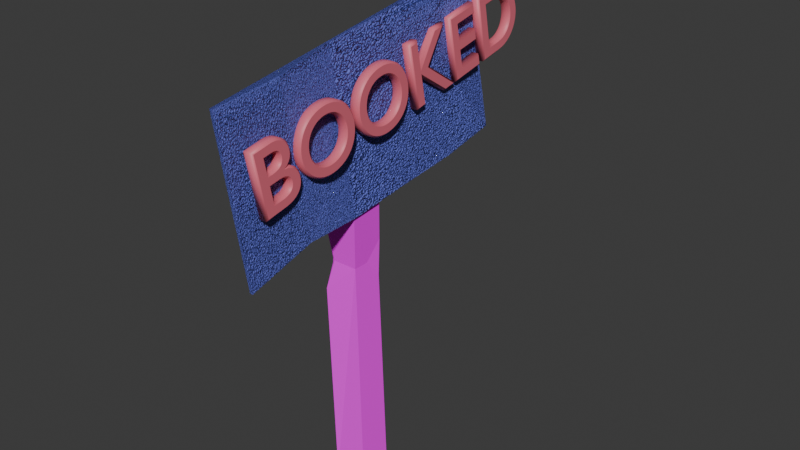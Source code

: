 # Source: booked_sign.blend  (saved by Blender 4.2.66; exported with 4.5.12 LTS)
import bpy
from mathutils import Matrix  # noqa: F401  (used for matrix-valued properties, if any)

bpy.ops.wm.read_factory_settings(use_empty=True)
scene = bpy.context.scene
scene.name = 'Scene'

# ---- collections
col_collection = bpy.data.collections.new('Collection'); scene.collection.children.link(col_collection)

# ---- images (referenced by path relative to the original .blend; pixels are not part of the script)
import os
ASSET_DIR = os.environ.get("B2B_ASSET_DIR", "")  # directory of the original .blend (textures are referenced by path, not embedded)
HERE = os.path.dirname(os.path.abspath(__file__))  # packed textures are extracted next to this script under _unpacked/

def load_image(name, relpath, width, height, colorspace="sRGB"):
    """Load a texture the original file referenced (path relative to the .blend, or extracted next to this script)."""
    p = next((c for c in (os.path.join(HERE, relpath), os.path.join(ASSET_DIR, relpath)) if relpath and os.path.exists(c)), "")
    if p:
        img = bpy.data.images.load(p, check_existing=True)
        img.name = name
    else:  # same state as the original file: an image datablock whose file is absent (Cycles renders it pink)
        img = bpy.data.images.new(name, width, height)
        img.source = "FILE"
        img.filepath = "//" + (relpath or name)
    img.colorspace_settings.name = colorspace
    return img
img_bark_willow_02_diff_1k_jpg = load_image('bark_willow_02_diff_1k.jpg', 'bark_willow_02_diff_1k.jpg', 1024, 1024, 'sRGB')

# ---- materials (node trees are filled in below, after node groups)
mat_material_001 = bpy.data.materials.new('Material.001')
mat_material_002 = bpy.data.materials.new('Material.002')
mat_material_003 = bpy.data.materials.new('Material.003')

# ---- material node trees
mat_material_001.use_nodes = True; mat_material_001.node_tree.nodes.clear()
_N = mat_material_001.node_tree.nodes; _L = mat_material_001.node_tree.links
n0 = _N.new('ShaderNodeBsdfPrincipled'); n0.name = 'Principled BSDF'; n0.location = (47, 295)
n0.inputs[2].default_value = 1.0
n0.inputs[3].default_value = 1.0
n1 = _N.new('ShaderNodeOutputMaterial'); n1.name = 'Material Output'; n1.location = (429, 300)
n2 = _N.new('ShaderNodeTexImage'); n2.name = 'Image Texture'; n2.location = (-646, 282)
n2.image = img_bark_willow_02_diff_1k_jpg
n3 = _N.new('ShaderNodeMix'); n3.name = 'Mix'; n3.location = (-176, 264)
n3.data_type = 'RGBA'
n3.inputs[0].default_value = 0.9807
n4 = _N.new('ShaderNodeBlackbody'); n4.name = 'Blackbody'; n4.location = (-367, 70)
n4.inputs[0].default_value = 3519.0
_L.new(n0.outputs[0], n1.inputs[0])
_L.new(n3.outputs[2], n0.inputs[0])
_L.new(n4.outputs[0], n3.inputs[6])
_L.new(n2.outputs[0], n3.inputs[7])
n1.is_active_output = True
mat_material_002.use_nodes = True; mat_material_002.node_tree.nodes.clear()
_N = mat_material_002.node_tree.nodes; _L = mat_material_002.node_tree.links
n0 = _N.new('ShaderNodeBsdfPrincipled'); n0.name = 'Principled BSDF'; n0.location = (-86, 152)
n0.inputs[0].default_value = (0.1542, 0.1901, 0.8005, 1.0)
n1 = _N.new('ShaderNodeOutputMaterial'); n1.name = 'Material Output'; n1.location = (300, 300)
n2 = _N.new('ShaderNodeTexWave'); n2.name = 'Wave Texture'; n2.location = (-415, 228)
n2.bands_direction = 'Y'
n2.wave_profile = 'SAW'
n2.inputs[1].default_value = 14.4
n2.inputs[2].default_value = 28.6
n2.inputs[3].default_value = 0.0
n2.inputs[4].default_value = 6.1
n2.inputs[5].default_value = 0.9643
n2.inputs[6].default_value = 39.8
_L.new(n0.outputs[0], n1.inputs[0])
_L.new(n2.outputs[1], n1.inputs[2])
n1.is_active_output = True
mat_material_003.use_nodes = True; mat_material_003.node_tree.nodes.clear()
_N = mat_material_003.node_tree.nodes; _L = mat_material_003.node_tree.links
n0 = _N.new('ShaderNodeBsdfPrincipled'); n0.name = 'Principled BSDF'; n0.location = (10, 300)
n0.inputs[0].default_value = (0.8012, 0.1613, 0.2228, 1.0)
n1 = _N.new('ShaderNodeOutputMaterial'); n1.name = 'Material Output'; n1.location = (300, 300)
_L.new(n0.outputs[0], n1.inputs[0])
n1.is_active_output = True

# ---- world
world_world = bpy.data.worlds.new('World'); scene.world = world_world
world_world.use_nodes = True; world_world.node_tree.nodes.clear()
_N = world_world.node_tree.nodes; _L = world_world.node_tree.links
n0 = _N.new('ShaderNodeOutputWorld'); n0.name = 'World Output'; n0.location = (300, 300)
n1 = _N.new('ShaderNodeBackground'); n1.name = 'Background'; n1.location = (10, 300)
n1.inputs[0].default_value = (0.05088, 0.05088, 0.05088, 1.0)
_L.new(n1.outputs[0], n0.inputs[0])
n0.is_active_output = True
world_world.color = (0.05088, 0.05088, 0.05088)
world_world.sun_shadow_jitter_overblur = 0.0

# ---- meshes
me_cube_001 = bpy.data.meshes.new('Cube.001')
me_cube_001.from_pydata([(-1.0, 0.597, -1.0), (-1.0, 2.597, -1.0), (1.0, 0.597, -1.0), (-0.8701, 2.269, 11.64), (1.0, 2.597, -1.0), (-2.87, 2.269, 23.32), (-2.87, 4.269, 23.32), (-0.8701, 4.269, 23.32), (-0.8701, 2.269, 23.32), (-2.87, 4.269, 12.7), (-2.719, 4.005, 10.62), (-0.7193, 4.005, 10.62), (-0.8701, 4.269, 12.7), (-0.8701, 3.215, 11.64), (-2.392, 2.269, 11.64), (-2.8, 3.581, 11.17), (-2.87, 3.693, 12.12), (-2.87, 3.507, 12.12), (-2.392, 2.269, 11.64), (-2.87, 2.269, 13.35), (-2.854, 3.186, 12.11), (-2.806, 2.888, 12.06), (-2.73, 2.631, 11.98), (-2.631, 2.435, 11.88), (-2.516, 2.311, 11.77), (-2.392, 2.269, 11.64), (-2.8, 3.385, 11.17), (-2.626, 1.842, 9.994), (-2.498, 2.279, 11.52), (-2.596, 2.373, 11.41), (-2.681, 2.545, 11.31), (-2.746, 2.782, 11.23), (-2.786, 3.068, 11.19)], [], [(1, 10, 11, 4), (12, 9, 6, 7), (3, 13, 12, 7, 8), (2, 3, 14, 25, 27, 0), (1, 4, 2, 0), (19, 18, 14, 3, 8, 5), (7, 6, 5, 8), (4, 11, 13, 3, 2), (0, 27, 26, 15, 10, 1), (11, 12, 13), (9, 12, 11, 10), (9, 10, 15, 16), (15, 26, 17, 16), (9, 16, 17, 19, 5, 6), (17, 20, 19), (20, 21, 19), (21, 22, 19), (22, 23, 19), (23, 24, 19), (24, 18, 19), (25, 28, 27), (28, 29, 27), (29, 30, 27), (30, 31, 27), (31, 32, 27), (32, 26, 27), (17, 26, 32, 20), (20, 32, 31, 21), (21, 31, 30, 22), (22, 30, 29, 23), (23, 29, 28, 24), (24, 28, 25, 18), (18, 25, 14)])
_uv = me_cube_001.uv_layers.new(name='UVMap')
_uv.uv.foreach_set('vector', [0.375, 0.25, 0.6048, 0.25, 0.6048, 0.5, 0.375, 0.5, 0.625, 0.5, 0.625, 0.25, 0.625, 0.25, 0.625, 0.5, 0.625, 0.75, 0.625, 0.6317, 0.625, 0.5, 0.625, 0.5, 0.625, 0.75, 0.375, 0.75, 0.625, 0.75, 0.625, 0.9403, 0.625, 0.9403, 0.5924, 1.0, 0.375, 1.0, 0.125, 0.5, 0.375, 0.5, 0.375, 0.75, 0.125, 0.75, 0.625, 1.0, 0.625, 0.9403, 0.625, 0.9403, 0.625, 0.75, 0.625, 0.75, 0.625, 1.0, 0.625, 0.5, 0.875, 0.5, 0.875, 0.75, 0.625, 0.75, 0.375, 0.5, 0.6048, 0.5, 0.625, 0.6317, 0.625, 0.75, 0.375, 0.75, 0.375, 0.0, 0.5924, 0.0, 0.6157, 0.1548, 0.6157, 0.1793, 0.6048, 0.25, 0.375, 0.25, 0.6048, 0.5, 0.6445, 0.5183, 0.625, 0.6317, 0.625, 0.25, 0.625, 0.5, 0.6048, 0.5, 0.6048, 0.25, 0.625, 0.25, 0.625, 0.2689, 0.625, 0.1881, 0.625, 0.178, 0.6157, 0.1793, 0.6157, 0.1548, 0.625, 0.1548, 0.625, 0.178, 0.625, 0.25, 0.625, 0.178, 0.625, 0.1548, 0.625, 0.0, 0.625, 0.0, 0.625, 0.25, 0.625, 0.1548, 0.6248, 0.115, 0.625, 0.0, 0.6248, 0.115, 0.6243, 0.07849, 0.625, 0.0, 0.6243, 0.07849, 0.625, 0.04533, 0.625, 0.0, 0.625, 0.04533, 0.6227, 0.0, 0.625, 0.0, 0.6227, 0.0, 0.6214, 0.0, 0.625, 0.0, 0.6214, 0.0, 0.62, 0.008197, 0.625, 0.0, 0.6157, 0.01527, 0.6216, 0.00693, 0.5924, 0.0, 0.6216, 0.00693, 0.6196, 0.02185, 0.5924, 0.0, 0.6196, 0.02185, 0.6157, 0.04981, 0.5924, 0.0, 0.6157, 0.04981, 0.6157, 0.07943, 0.5924, 0.0, 0.6157, 0.07943, 0.6157, 0.1152, 0.5924, 0.0, 0.6157, 0.1152, 0.6157, 0.1548, 0.5924, 0.0, 0.625, 0.1548, 0.6157, 0.1548, 0.6158, 0.115, 0.6248, 0.115, 0.6248, 0.115, 0.6158, 0.115, 0.6162, 0.07849, 0.6243, 0.07849, 0.6243, 0.07849, 0.6162, 0.07849, 0.6174, 0.0, 0.624, 0.0, 0.624, 0.0, 0.6174, 0.0, 0.62, 0.001237, 0.6247, 0.001237, 0.6247, 0.001237, 0.62, 0.001237, 0.6217, 0.001687, 0.6241, 0.001687, 0.6241, 0.001687, 0.6217, 0.001687, 0.6236, 0.002234, 0.6236, 0.002234, 0.6236, 0.002234, 0.6236, 0.002234, 0.6236, 0.002234])
me_cube_001.materials.append(mat_material_001)
me_cube_001.update()
me_cube_002 = bpy.data.meshes.new('Cube.002')
me_cube_002.from_pydata([(-1.0, -1.0, -1.0), (-1.0, -1.0, 1.0), (-1.0, 1.0, -1.0), (-1.0, 1.0, 1.0), (0.2239, -1.0, -1.0), (1.0, 1.0, -1.0), (-1.0, 0.6, -1.0), (-1.0, 0.2, -1.0), (-1.0, -0.2, -1.0), (-1.0, -0.5862, -0.8353), (-1.0, -0.6, 1.0), (-1.0, -0.2, 1.0), (-1.0, 0.2, 1.0), (-1.0, 0.6, 1.0), (2.624, -0.5862, -0.8353), (-0.2408, -0.2, -1.0), (0.6895, 0.2, -1.0), (2.121, 0.6, -1.0), (0.2239, -1.0, 0.8954), (-0.01313, -1.0, 1.0), (0.2158, -1.0, 0.9224), (0.1921, -1.0, 0.9477), (0.1544, -1.0, 0.9693), (0.1054, -1.0, 0.986), (0.04821, -1.0, 0.9964), (0.8658, 1.0, 1.0), (-1.0, -0.5931, 0.08235), (0.9005, 1.0, 0.9964), (0.9329, 1.0, 0.986), (0.9607, 1.0, 0.9693), (0.982, 1.0, 0.9477), (0.9954, 1.0, 0.9224), (0.7097, 0.6, 1.0), (-1.0, 1.0, 0.0), (0.7446, 0.6, 0.9964), (0.7772, 0.6, 0.986), (0.8052, 0.6, 0.9693), (0.8267, 0.6, 0.9477), (0.8402, 0.6, 0.9224), (0.5517, 0.2, 1.0), (-1.0, -1.0, 0.0), (0.5874, 0.2, 0.9964), (0.6206, 0.2, 0.986), (0.6492, 0.2, 0.9693), (0.6711, 0.2, 0.9477), (0.6848, 0.2, 0.9224), (-0.3943, -0.2, 1.0), (-0.2408, -0.2, 0.8954), (-0.3546, -0.2, 0.9964), (-0.3176, -0.2, 0.986), (-0.2858, -0.2, 0.9693), (-0.2614, -0.2, 0.9477), (-0.2461, -0.2, 0.9224), (2.624, -0.6, 0.8954), (2.403, -0.6, 1.0), (2.616, -0.6, 0.9224), (2.594, -0.6, 0.9477), (2.559, -0.6, 0.9693), (2.513, -0.6, 0.986), (2.46, -0.6, 0.9964), (0.9954, 1.0, 0.9224), (1.0, 1.0, 0.7325), (0.9987, 1.0, 0.8556), (1.59, 0.6, 0.9066), (2.121, 0.6, 0.7325), (1.965, 0.6, 0.8509), (0.6895, 0.2, 0.7325), (0.6848, 0.2, 0.9224), (0.5399, 0.1357, 0.8954), (0.6882, 0.2, 0.8556), (-1.0, -0.2, 0.0), (-1.0, 0.2, 0.0), (-1.0, 0.6, 0.0), (-1.0, -1.0, 0.07983), (-1.0, 0.6, 0.07983), (-1.0, -0.5936, 0.1556), (-1.0, 0.2, 0.07983), (-1.0, 1.0, 0.07983), (-1.0, -0.2, 0.07983), (-1.0, -1.0, 0.5399), (-1.0, 0.6, 0.5399), (-1.0, -0.5968, 0.5778), (-1.0, 0.2, 0.5399), (-1.0, 1.0, 0.5399), (-1.0, -0.2, 0.5399), (0.3202, 0.9382, 0.1932), (2.121, 0.6, 0.1749), (0.6895, 0.2, 0.1749)], [], [(80, 13, 3, 83), (2, 33, 77, 83, 3, 25, 27, 28, 29, 30, 31, 60, 62, 61, 85, 5), (4, 18, 20, 21, 22, 23, 24, 19, 1, 79, 73, 40, 0), (25, 3, 13, 32), (9, 14, 4, 0), (14, 53, 18, 4), (38, 45, 67, 63), (7, 71, 72, 6), (15, 47, 53, 14), (2, 5, 17, 6), (6, 17, 16, 7), (7, 16, 15, 8), (8, 15, 14, 9), (45, 52, 47, 68, 67), (32, 13, 12, 39), (39, 12, 11, 46), (46, 11, 10, 54), (79, 1, 10, 81), (81, 10, 11, 84), (84, 11, 12, 82), (82, 12, 13, 80), (54, 19, 24, 59), (59, 24, 23, 58), (58, 23, 22, 57), (57, 22, 21, 56), (56, 21, 20, 55), (55, 20, 18, 53), (25, 32, 34, 27), (27, 34, 35, 28), (28, 35, 36, 29), (29, 36, 37, 30), (30, 37, 38, 31), (85, 61, 64, 86), (32, 39, 41, 34), (34, 41, 42, 35), (35, 42, 43, 36), (36, 43, 44, 37), (37, 44, 45, 38), (86, 64, 66, 87), (39, 46, 48, 41), (41, 48, 49, 42), (42, 49, 50, 43), (43, 50, 51, 44), (44, 51, 52, 45), (16, 87, 66, 68, 47, 15), (46, 54, 59, 48), (48, 59, 58, 49), (49, 58, 57, 50), (50, 57, 56, 51), (51, 56, 55, 52), (52, 55, 53, 47), (54, 10, 1, 19), (66, 69, 68), (69, 67, 68), (64, 61, 62, 65), (65, 62, 60, 63), (66, 64, 65, 69), (69, 65, 63, 67), (31, 38, 63, 60), (8, 70, 71, 7), (9, 26, 70, 8), (0, 40, 26, 9), (6, 72, 33, 2), (71, 76, 74, 72), (70, 78, 76, 71), (26, 75, 78, 70), (40, 73, 75, 26), (72, 74, 77, 33), (76, 82, 80, 74), (78, 84, 82, 76), (75, 81, 84, 78), (73, 79, 81, 75), (74, 80, 83, 77), (17, 86, 87, 16), (5, 85, 86, 17)])
_uv = me_cube_002.uv_layers.new(name='UVMap')
_uv.uv.foreach_set('vector', [0.5675, 0.2, 0.625, 0.2, 0.625, 0.25, 0.5675, 0.25, 0.375, 0.25, 0.5, 0.25, 0.51, 0.25, 0.5675, 0.25, 0.625, 0.25, 0.625, 0.4832, 0.6246, 0.4876, 0.6232, 0.4916, 0.6212, 0.4951, 0.6185, 0.4978, 0.6153, 0.4994, 0.6153, 0.4994, 0.6103, 0.4999, 0.5916, 0.5, 0.5219, 0.5, 0.375, 0.5, 0.375, 0.75, 0.6119, 0.75, 0.6153, 0.7516, 0.6185, 0.7565, 0.6212, 0.7642, 0.6232, 0.7742, 0.6246, 0.7859, 0.625, 0.7984, 0.625, 1.0, 0.5675, 1.0, 0.51, 1.0, 0.5, 1.0, 0.375, 1.0, 0.6418, 0.5, 0.875, 0.5, 0.875, 0.55, 0.6433, 0.55, 0.125, 0.7, 0.375, 0.7, 0.375, 0.75, 0.125, 0.75, 0.375, 0.7, 0.6119, 0.7, 0.6119, 0.75, 0.375, 0.75, 0.6153, 0.5502, 0.6153, 0.6002, 0.6153, 0.6002, 0.6133, 0.5501, 0.375, 0.15, 0.5, 0.15, 0.5, 0.2, 0.375, 0.2, 0.375, 0.65, 0.6119, 0.65, 0.6119, 0.7, 0.375, 0.7, 0.125, 0.5, 0.375, 0.5, 0.375, 0.55, 0.125, 0.55, 0.125, 0.55, 0.375, 0.55, 0.375, 0.6, 0.125, 0.6, 0.125, 0.6, 0.375, 0.6, 0.375, 0.65, 0.125, 0.65, 0.125, 0.65, 0.375, 0.65, 0.375, 0.7, 0.125, 0.7, 0.6153, 0.6002, 0.6153, 0.6501, 0.6119, 0.65, 0.6119, 0.608, 0.6153, 0.6002, 0.6433, 0.55, 0.875, 0.55, 0.875, 0.6, 0.6454, 0.6, 0.6454, 0.6, 0.875, 0.6, 0.875, 0.65, 0.6756, 0.65, 0.6756, 0.65, 0.875, 0.65, 0.875, 0.7, 0.6402, 0.7, 0.5675, 0.0, 0.625, 0.0, 0.625, 0.05, 0.5675, 0.05, 0.5675, 0.05, 0.625, 0.05, 0.625, 0.1, 0.5675, 0.1, 0.5675, 0.1, 0.625, 0.1, 0.625, 0.15, 0.5675, 0.15, 0.5675, 0.15, 0.625, 0.15, 0.625, 0.2, 0.5675, 0.2, 0.6402, 0.7, 0.6734, 0.75, 0.6609, 0.75, 0.6363, 0.7, 0.6363, 0.7, 0.6609, 0.75, 0.6492, 0.75, 0.6326, 0.7, 0.6326, 0.7, 0.6492, 0.75, 0.625, 0.75, 0.625, 0.7001, 0.625, 0.7001, 0.625, 0.75, 0.6185, 0.7506, 0.6185, 0.7, 0.6185, 0.7, 0.6185, 0.7506, 0.6153, 0.7502, 0.6153, 0.7, 0.6153, 0.7, 0.6153, 0.7502, 0.6119, 0.75, 0.6119, 0.7, 0.6418, 0.5, 0.6433, 0.55, 0.6386, 0.55, 0.6374, 0.5, 0.6374, 0.5, 0.6386, 0.55, 0.6342, 0.55, 0.6334, 0.5, 0.6334, 0.5, 0.6342, 0.55, 0.625, 0.5508, 0.625, 0.5017, 0.625, 0.5017, 0.625, 0.5508, 0.6185, 0.5508, 0.6185, 0.5008, 0.6185, 0.5008, 0.6185, 0.5508, 0.6153, 0.5502, 0.6153, 0.5002, 0.5219, 0.5, 0.5916, 0.5, 0.5916, 0.55, 0.5219, 0.55, 0.6433, 0.55, 0.6454, 0.6, 0.6401, 0.6, 0.6386, 0.55, 0.6386, 0.55, 0.6401, 0.6, 0.6352, 0.6, 0.6342, 0.55, 0.6342, 0.55, 0.6352, 0.6, 0.625, 0.6009, 0.625, 0.5508, 0.625, 0.5508, 0.625, 0.6009, 0.6185, 0.6008, 0.6185, 0.5508, 0.6185, 0.5508, 0.6185, 0.6008, 0.6153, 0.6002, 0.6153, 0.5502, 0.5219, 0.55, 0.5916, 0.55, 0.5916, 0.6, 0.5219, 0.6, 0.6454, 0.6, 0.6756, 0.65, 0.6625, 0.65, 0.6401, 0.6, 0.6401, 0.6, 0.6625, 0.65, 0.6503, 0.65, 0.6352, 0.6, 0.6352, 0.6, 0.6503, 0.65, 0.625, 0.65, 0.625, 0.6009, 0.625, 0.6009, 0.625, 0.65, 0.6185, 0.6503, 0.6185, 0.6008, 0.6185, 0.6008, 0.6185, 0.6503, 0.6153, 0.6501, 0.6153, 0.6002, 0.375, 0.6, 0.5219, 0.6, 0.5916, 0.6, 0.6119, 0.608, 0.6119, 0.65, 0.375, 0.65, 0.6756, 0.65, 0.6402, 0.7, 0.6363, 0.7, 0.6625, 0.65, 0.6625, 0.65, 0.6363, 0.7, 0.6326, 0.7, 0.6503, 0.65, 0.6503, 0.65, 0.6326, 0.7, 0.625, 0.7001, 0.625, 0.65, 0.625, 0.65, 0.625, 0.7001, 0.6185, 0.7, 0.6185, 0.6503, 0.6185, 0.6503, 0.6185, 0.7, 0.6153, 0.7, 0.6153, 0.6501, 0.6153, 0.6501, 0.6153, 0.7, 0.6119, 0.7, 0.6119, 0.65, 0.6402, 0.7, 0.875, 0.7, 0.875, 0.75, 0.6734, 0.75, 0.5916, 0.6, 0.6069, 0.6, 0.6119, 0.608, 0.6069, 0.6, 0.6153, 0.6002, 0.6119, 0.608, 0.5916, 0.55, 0.5916, 0.5, 0.6103, 0.4999, 0.6119, 0.5494, 0.6119, 0.5494, 0.6103, 0.4999, 0.6153, 0.5002, 0.6133, 0.5501, 0.5916, 0.6, 0.5916, 0.55, 0.6119, 0.5494, 0.6119, 0.6, 0.6119, 0.6, 0.6119, 0.5494, 0.6133, 0.5501, 0.6153, 0.6002, 0.6153, 0.5002, 0.6153, 0.5502, 0.6133, 0.5501, 0.6153, 0.5002, 0.375, 0.1, 0.5, 0.1, 0.5, 0.15, 0.375, 0.15, 0.375, 0.05, 0.5, 0.05, 0.5, 0.1, 0.375, 0.1, 0.375, 0.0, 0.5, 0.0, 0.5, 0.05, 0.375, 0.05, 0.375, 0.2, 0.5, 0.2, 0.5, 0.25, 0.375, 0.25, 0.5, 0.15, 0.51, 0.15, 0.51, 0.2, 0.5, 0.2, 0.5, 0.1, 0.51, 0.1, 0.51, 0.15, 0.5, 0.15, 0.5, 0.05, 0.51, 0.05, 0.51, 0.1, 0.5, 0.1, 0.5, 0.0, 0.51, 0.0, 0.51, 0.05, 0.5, 0.05, 0.5, 0.2, 0.51, 0.2, 0.51, 0.25, 0.5, 0.25, 0.51, 0.15, 0.5675, 0.15, 0.5675, 0.2, 0.51, 0.2, 0.51, 0.1, 0.5675, 0.1, 0.5675, 0.15, 0.51, 0.15, 0.51, 0.05, 0.5675, 0.05, 0.5675, 0.1, 0.51, 0.1, 0.51, 0.0, 0.5675, 0.0, 0.5675, 0.05, 0.51, 0.05, 0.51, 0.2, 0.5675, 0.2, 0.5675, 0.25, 0.51, 0.25, 0.375, 0.55, 0.5219, 0.55, 0.5219, 0.6, 0.375, 0.6, 0.375, 0.5, 0.5219, 0.5, 0.5219, 0.55, 0.375, 0.55])
me_cube_002.materials.append(mat_material_002)
me_cube_002.update()

# ---- curves / text
txt_text_001 = bpy.data.curves.new('Text.001', 'FONT')
txt_text_001.dimensions = '2D'
txt_text_001.body = 'BOOKED'
txt_text_001.materials.append(mat_material_003)
txt_text_001.bevel_profile.use_clip = True
txt_text_001.bevel_resolution = 0
txt_text_001.extrude = 0.04
txt_text_001.bevel_depth = 0.02

# ---- objects
ob_cube = bpy.data.objects.new('Cube', me_cube_001)
ob_cube_001 = bpy.data.objects.new('Cube.001', me_cube_002)
ob_text = bpy.data.objects.new('Text', txt_text_001)

# ---- transforms, parenting, visibility, modifiers, constraints
ob_cube.location = (0.0, 0.0, 0.0)
ob_cube.scale = (0.05364, 0.05364, 0.05364)
ob_cube_001.location = (-0.03571, 0.1754, 1.077)
ob_cube_001.rotation_euler = (0.1566, 3.464e-17, 2.718e-18)
ob_cube_001.scale = (0.008032, 0.5103, 0.2712)
ob_text.location = (-0.005137, -0.2769, 0.9454)
ob_text.rotation_euler = (-7.869, -53.22, 4.727)
ob_text.scale = (0.2793, 0.2793, 0.2793)

# ---- collection membership
col_collection.objects.link(ob_cube)
col_collection.objects.link(ob_cube_001)
col_collection.objects.link(ob_text)

# ---- scene / render settings (as saved in the file)
scene.frame_start = 1; scene.frame_end = 250; scene.frame_set(1)
scene.render.engine = 'BLENDER_EEVEE_NEXT'
bpy.context.view_layer.update()

# ---- added for rendering (the .blend has no active camera and no usable light): camera, sun
cam_auto = bpy.data.cameras.new('AutoCamera')
cam_auto.lens = 50.0
cam_auto.sensor_width = 36.0
cam_auto.clip_end = 1000.0
ob_auto_camera = bpy.data.objects.new('AutoCamera', cam_auto)
scene.collection.objects.link(ob_auto_camera)
ob_auto_camera.location = (1.84141, -1.94245, 2.19881)
ob_auto_camera.rotation_euler = (1.09748, -7.21219e-08, 0.694738)
scene.camera = ob_auto_camera
light_auto_sun = bpy.data.lights.new('AutoSun', 'SUN')
light_auto_sun.energy = 3.0
light_auto_sun.angle = 0.0523599
ob_auto_sun = bpy.data.objects.new('AutoSun', light_auto_sun)
scene.collection.objects.link(ob_auto_sun)
ob_auto_sun.rotation_euler = (0.872665, 0.174533, 0.523599)
bpy.context.view_layer.update()
